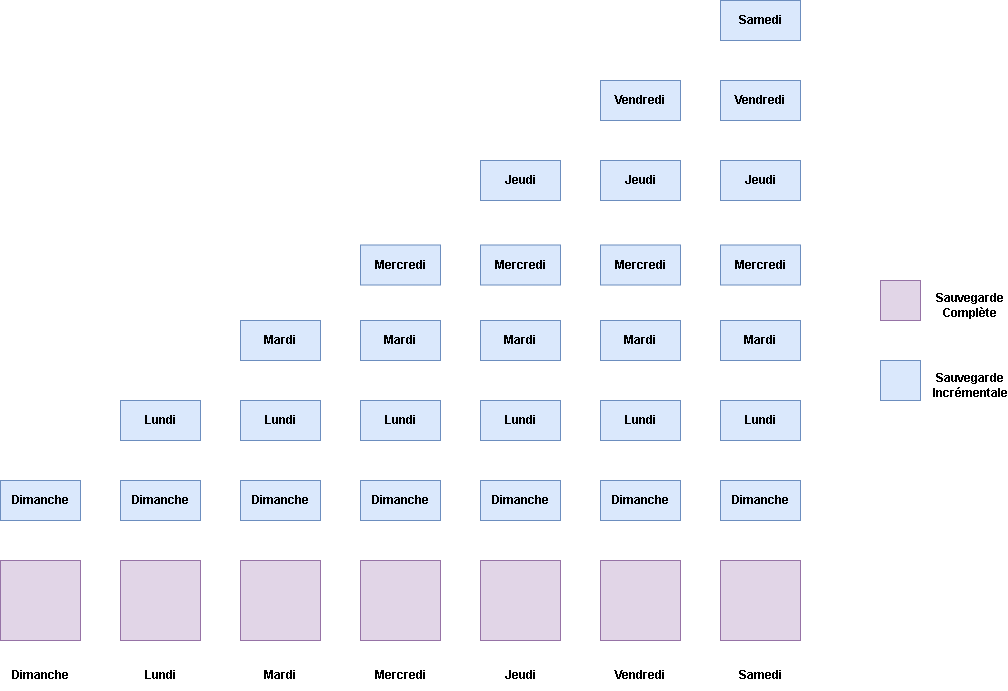

The diagram above was exported from draw.io. Its source (the exported page's mxGraphModel, read from the mxfile embedded in the PNG):
<mxGraphModel dx="1020" dy="591" grid="1" gridSize="10" guides="1" tooltips="1" connect="1" arrows="1" fold="1" page="1" pageScale="1" pageWidth="1654" pageHeight="1169" math="0" shadow="0">
  <root>
    <mxCell id="0" />
    <mxCell id="1" parent="0" />
    <mxCell id="BiXLZqRK49zZWS47JtWX-1" value="" style="whiteSpace=wrap;html=1;aspect=fixed;fillColor=#e1d5e7;strokeColor=#9673a6;" vertex="1" parent="1">
      <mxGeometry x="80" y="880" width="80" height="80" as="geometry" />
    </mxCell>
    <mxCell id="BiXLZqRK49zZWS47JtWX-2" value="" style="whiteSpace=wrap;html=1;aspect=fixed;fillColor=#e1d5e7;strokeColor=#9673a6;" vertex="1" parent="1">
      <mxGeometry x="200" y="880" width="80" height="80" as="geometry" />
    </mxCell>
    <mxCell id="BiXLZqRK49zZWS47JtWX-3" value="" style="whiteSpace=wrap;html=1;aspect=fixed;fillColor=#e1d5e7;strokeColor=#9673a6;" vertex="1" parent="1">
      <mxGeometry x="320" y="880" width="80" height="80" as="geometry" />
    </mxCell>
    <mxCell id="BiXLZqRK49zZWS47JtWX-4" value="" style="whiteSpace=wrap;html=1;aspect=fixed;fillColor=#e1d5e7;strokeColor=#9673a6;" vertex="1" parent="1">
      <mxGeometry x="440" y="880" width="80" height="80" as="geometry" />
    </mxCell>
    <mxCell id="BiXLZqRK49zZWS47JtWX-5" value="" style="whiteSpace=wrap;html=1;aspect=fixed;fillColor=#e1d5e7;strokeColor=#9673a6;" vertex="1" parent="1">
      <mxGeometry x="560" y="880" width="80" height="80" as="geometry" />
    </mxCell>
    <mxCell id="BiXLZqRK49zZWS47JtWX-6" value="" style="whiteSpace=wrap;html=1;aspect=fixed;fillColor=#e1d5e7;strokeColor=#9673a6;" vertex="1" parent="1">
      <mxGeometry x="680" y="880" width="80" height="80" as="geometry" />
    </mxCell>
    <mxCell id="BiXLZqRK49zZWS47JtWX-7" value="" style="whiteSpace=wrap;html=1;aspect=fixed;fillColor=#e1d5e7;strokeColor=#9673a6;" vertex="1" parent="1">
      <mxGeometry x="800" y="880" width="80" height="80" as="geometry" />
    </mxCell>
    <mxCell id="BiXLZqRK49zZWS47JtWX-9" value="&lt;b&gt;Dimanche&lt;/b&gt;" style="rounded=0;whiteSpace=wrap;html=1;fillColor=#dae8fc;strokeColor=#6c8ebf;" vertex="1" parent="1">
      <mxGeometry x="80" y="800" width="80" height="40" as="geometry" />
    </mxCell>
    <mxCell id="BiXLZqRK49zZWS47JtWX-10" value="&lt;b&gt;Dimanche&lt;/b&gt;" style="rounded=0;whiteSpace=wrap;html=1;fillColor=#dae8fc;strokeColor=#6c8ebf;" vertex="1" parent="1">
      <mxGeometry x="200" y="800" width="80" height="40" as="geometry" />
    </mxCell>
    <mxCell id="BiXLZqRK49zZWS47JtWX-11" value="&lt;b&gt;Lundi&lt;/b&gt;" style="rounded=0;whiteSpace=wrap;html=1;fillColor=#dae8fc;strokeColor=#6c8ebf;" vertex="1" parent="1">
      <mxGeometry x="200" y="720" width="80" height="40" as="geometry" />
    </mxCell>
    <mxCell id="BiXLZqRK49zZWS47JtWX-12" value="&lt;b&gt;Dimanche&lt;/b&gt;" style="rounded=0;whiteSpace=wrap;html=1;fillColor=#dae8fc;strokeColor=#6c8ebf;" vertex="1" parent="1">
      <mxGeometry x="320" y="800" width="80" height="40" as="geometry" />
    </mxCell>
    <mxCell id="BiXLZqRK49zZWS47JtWX-13" value="&lt;b&gt;Lundi&lt;/b&gt;" style="rounded=0;whiteSpace=wrap;html=1;fillColor=#dae8fc;strokeColor=#6c8ebf;" vertex="1" parent="1">
      <mxGeometry x="320" y="720" width="80" height="40" as="geometry" />
    </mxCell>
    <mxCell id="BiXLZqRK49zZWS47JtWX-14" value="&lt;b&gt;Mardi&lt;/b&gt;" style="rounded=0;whiteSpace=wrap;html=1;fillColor=#dae8fc;strokeColor=#6c8ebf;" vertex="1" parent="1">
      <mxGeometry x="320" y="640" width="80" height="40" as="geometry" />
    </mxCell>
    <mxCell id="BiXLZqRK49zZWS47JtWX-15" value="&lt;b&gt;Dimanche&lt;/b&gt;" style="rounded=0;whiteSpace=wrap;html=1;fillColor=#dae8fc;strokeColor=#6c8ebf;" vertex="1" parent="1">
      <mxGeometry x="440" y="800" width="80" height="40" as="geometry" />
    </mxCell>
    <mxCell id="BiXLZqRK49zZWS47JtWX-16" value="&lt;b&gt;Lundi&lt;/b&gt;" style="rounded=0;whiteSpace=wrap;html=1;fillColor=#dae8fc;strokeColor=#6c8ebf;" vertex="1" parent="1">
      <mxGeometry x="440" y="720" width="80" height="40" as="geometry" />
    </mxCell>
    <mxCell id="BiXLZqRK49zZWS47JtWX-17" value="&lt;b&gt;Mardi&lt;/b&gt;" style="rounded=0;whiteSpace=wrap;html=1;fillColor=#dae8fc;strokeColor=#6c8ebf;" vertex="1" parent="1">
      <mxGeometry x="440" y="640" width="80" height="40" as="geometry" />
    </mxCell>
    <mxCell id="BiXLZqRK49zZWS47JtWX-18" value="&lt;b&gt;Mercredi&lt;/b&gt;" style="rounded=0;whiteSpace=wrap;html=1;fillColor=#dae8fc;strokeColor=#6c8ebf;" vertex="1" parent="1">
      <mxGeometry x="440" y="564.5" width="80" height="40" as="geometry" />
    </mxCell>
    <mxCell id="BiXLZqRK49zZWS47JtWX-19" value="&lt;b&gt;Dimanche&lt;/b&gt;" style="rounded=0;whiteSpace=wrap;html=1;fillColor=#dae8fc;strokeColor=#6c8ebf;" vertex="1" parent="1">
      <mxGeometry x="560" y="800" width="80" height="40" as="geometry" />
    </mxCell>
    <mxCell id="BiXLZqRK49zZWS47JtWX-20" value="&lt;b&gt;Lundi&lt;/b&gt;" style="rounded=0;whiteSpace=wrap;html=1;fillColor=#dae8fc;strokeColor=#6c8ebf;" vertex="1" parent="1">
      <mxGeometry x="560" y="720" width="80" height="40" as="geometry" />
    </mxCell>
    <mxCell id="BiXLZqRK49zZWS47JtWX-21" value="&lt;b&gt;Mardi&lt;/b&gt;" style="rounded=0;whiteSpace=wrap;html=1;fillColor=#dae8fc;strokeColor=#6c8ebf;" vertex="1" parent="1">
      <mxGeometry x="560" y="640" width="80" height="40" as="geometry" />
    </mxCell>
    <mxCell id="BiXLZqRK49zZWS47JtWX-22" value="&lt;b&gt;Mercredi&lt;/b&gt;" style="rounded=0;whiteSpace=wrap;html=1;fillColor=#dae8fc;strokeColor=#6c8ebf;" vertex="1" parent="1">
      <mxGeometry x="560" y="564.5" width="80" height="40" as="geometry" />
    </mxCell>
    <mxCell id="BiXLZqRK49zZWS47JtWX-23" value="&lt;b&gt;Jeudi&lt;/b&gt;" style="rounded=0;whiteSpace=wrap;html=1;fillColor=#dae8fc;strokeColor=#6c8ebf;" vertex="1" parent="1">
      <mxGeometry x="560" y="480" width="80" height="40" as="geometry" />
    </mxCell>
    <mxCell id="BiXLZqRK49zZWS47JtWX-29" value="&lt;b&gt;Dimanche&lt;/b&gt;" style="rounded=0;whiteSpace=wrap;html=1;fillColor=#dae8fc;strokeColor=#6c8ebf;" vertex="1" parent="1">
      <mxGeometry x="680" y="800" width="80" height="40" as="geometry" />
    </mxCell>
    <mxCell id="BiXLZqRK49zZWS47JtWX-30" value="&lt;b&gt;Lundi&lt;/b&gt;" style="rounded=0;whiteSpace=wrap;html=1;fillColor=#dae8fc;strokeColor=#6c8ebf;" vertex="1" parent="1">
      <mxGeometry x="680" y="720" width="80" height="40" as="geometry" />
    </mxCell>
    <mxCell id="BiXLZqRK49zZWS47JtWX-31" value="&lt;b&gt;Mardi&lt;/b&gt;" style="rounded=0;whiteSpace=wrap;html=1;fillColor=#dae8fc;strokeColor=#6c8ebf;" vertex="1" parent="1">
      <mxGeometry x="680" y="640" width="80" height="40" as="geometry" />
    </mxCell>
    <mxCell id="BiXLZqRK49zZWS47JtWX-32" value="&lt;b&gt;Mercredi&lt;/b&gt;" style="rounded=0;whiteSpace=wrap;html=1;fillColor=#dae8fc;strokeColor=#6c8ebf;" vertex="1" parent="1">
      <mxGeometry x="680" y="564.5" width="80" height="40" as="geometry" />
    </mxCell>
    <mxCell id="BiXLZqRK49zZWS47JtWX-33" value="&lt;b&gt;Jeudi&lt;/b&gt;" style="rounded=0;whiteSpace=wrap;html=1;fillColor=#dae8fc;strokeColor=#6c8ebf;" vertex="1" parent="1">
      <mxGeometry x="680" y="480" width="80" height="40" as="geometry" />
    </mxCell>
    <mxCell id="BiXLZqRK49zZWS47JtWX-34" value="&lt;b&gt;Vendredi&lt;/b&gt;" style="rounded=0;whiteSpace=wrap;html=1;fillColor=#dae8fc;strokeColor=#6c8ebf;" vertex="1" parent="1">
      <mxGeometry x="680" y="400" width="80" height="40" as="geometry" />
    </mxCell>
    <mxCell id="BiXLZqRK49zZWS47JtWX-35" value="&lt;b&gt;Dimanche&lt;/b&gt;" style="rounded=0;whiteSpace=wrap;html=1;fillColor=#dae8fc;strokeColor=#6c8ebf;" vertex="1" parent="1">
      <mxGeometry x="800" y="800" width="80" height="40" as="geometry" />
    </mxCell>
    <mxCell id="BiXLZqRK49zZWS47JtWX-36" value="&lt;b&gt;Lundi&lt;/b&gt;" style="rounded=0;whiteSpace=wrap;html=1;fillColor=#dae8fc;strokeColor=#6c8ebf;" vertex="1" parent="1">
      <mxGeometry x="800" y="720" width="80" height="40" as="geometry" />
    </mxCell>
    <mxCell id="BiXLZqRK49zZWS47JtWX-37" value="&lt;b&gt;Mardi&lt;/b&gt;" style="rounded=0;whiteSpace=wrap;html=1;fillColor=#dae8fc;strokeColor=#6c8ebf;" vertex="1" parent="1">
      <mxGeometry x="800" y="640" width="80" height="40" as="geometry" />
    </mxCell>
    <mxCell id="BiXLZqRK49zZWS47JtWX-38" value="&lt;b&gt;Mercredi&lt;/b&gt;" style="rounded=0;whiteSpace=wrap;html=1;fillColor=#dae8fc;strokeColor=#6c8ebf;" vertex="1" parent="1">
      <mxGeometry x="800" y="564.5" width="80" height="40" as="geometry" />
    </mxCell>
    <mxCell id="BiXLZqRK49zZWS47JtWX-39" value="&lt;b&gt;Jeudi&lt;/b&gt;" style="rounded=0;whiteSpace=wrap;html=1;fillColor=#dae8fc;strokeColor=#6c8ebf;" vertex="1" parent="1">
      <mxGeometry x="800" y="480" width="80" height="40" as="geometry" />
    </mxCell>
    <mxCell id="BiXLZqRK49zZWS47JtWX-40" value="&lt;b&gt;Vendredi&lt;/b&gt;" style="rounded=0;whiteSpace=wrap;html=1;fillColor=#dae8fc;strokeColor=#6c8ebf;" vertex="1" parent="1">
      <mxGeometry x="800" y="400" width="80" height="40" as="geometry" />
    </mxCell>
    <mxCell id="BiXLZqRK49zZWS47JtWX-41" value="&lt;b&gt;Samedi&lt;/b&gt;" style="rounded=0;whiteSpace=wrap;html=1;fillColor=#dae8fc;strokeColor=#6c8ebf;" vertex="1" parent="1">
      <mxGeometry x="800" y="320" width="80" height="40" as="geometry" />
    </mxCell>
    <mxCell id="BiXLZqRK49zZWS47JtWX-50" value="&lt;b&gt;Dimanche&lt;/b&gt;" style="text;html=1;align=center;verticalAlign=middle;whiteSpace=wrap;rounded=0;" vertex="1" parent="1">
      <mxGeometry x="90" y="980" width="60" height="30" as="geometry" />
    </mxCell>
    <mxCell id="BiXLZqRK49zZWS47JtWX-51" value="&lt;b&gt;Lundi&lt;/b&gt;" style="text;html=1;align=center;verticalAlign=middle;whiteSpace=wrap;rounded=0;" vertex="1" parent="1">
      <mxGeometry x="210" y="980" width="60" height="30" as="geometry" />
    </mxCell>
    <mxCell id="BiXLZqRK49zZWS47JtWX-52" value="&lt;b&gt;Mardi&lt;/b&gt;" style="text;html=1;align=center;verticalAlign=middle;whiteSpace=wrap;rounded=0;" vertex="1" parent="1">
      <mxGeometry x="330" y="980" width="60" height="30" as="geometry" />
    </mxCell>
    <mxCell id="BiXLZqRK49zZWS47JtWX-53" value="&lt;b&gt;Mercredi&lt;/b&gt;" style="text;html=1;align=center;verticalAlign=middle;whiteSpace=wrap;rounded=0;" vertex="1" parent="1">
      <mxGeometry x="450" y="980" width="60" height="30" as="geometry" />
    </mxCell>
    <mxCell id="BiXLZqRK49zZWS47JtWX-54" value="&lt;b&gt;Jeudi&lt;/b&gt;" style="text;html=1;align=center;verticalAlign=middle;whiteSpace=wrap;rounded=0;" vertex="1" parent="1">
      <mxGeometry x="570" y="980" width="60" height="30" as="geometry" />
    </mxCell>
    <mxCell id="BiXLZqRK49zZWS47JtWX-55" value="&lt;b&gt;Vendredi&lt;/b&gt;" style="text;html=1;align=center;verticalAlign=middle;whiteSpace=wrap;rounded=0;" vertex="1" parent="1">
      <mxGeometry x="690" y="980" width="60" height="30" as="geometry" />
    </mxCell>
    <mxCell id="BiXLZqRK49zZWS47JtWX-56" value="&lt;b&gt;Samedi&lt;/b&gt;" style="text;html=1;align=center;verticalAlign=middle;whiteSpace=wrap;rounded=0;" vertex="1" parent="1">
      <mxGeometry x="810" y="980" width="60" height="30" as="geometry" />
    </mxCell>
    <mxCell id="BiXLZqRK49zZWS47JtWX-58" value="" style="whiteSpace=wrap;html=1;aspect=fixed;fillColor=#e1d5e7;strokeColor=#9673a6;" vertex="1" parent="1">
      <mxGeometry x="960" y="600" width="40" height="40" as="geometry" />
    </mxCell>
    <mxCell id="BiXLZqRK49zZWS47JtWX-60" value="&lt;b&gt;Sauvegarde Complète&lt;/b&gt;" style="text;html=1;align=center;verticalAlign=middle;whiteSpace=wrap;rounded=0;" vertex="1" parent="1">
      <mxGeometry x="1020" y="610" width="60" height="30" as="geometry" />
    </mxCell>
    <mxCell id="BiXLZqRK49zZWS47JtWX-61" value="" style="whiteSpace=wrap;html=1;aspect=fixed;fillColor=#dae8fc;strokeColor=#6c8ebf;" vertex="1" parent="1">
      <mxGeometry x="960" y="680" width="40" height="40" as="geometry" />
    </mxCell>
    <mxCell id="BiXLZqRK49zZWS47JtWX-62" value="&lt;b&gt;Sauvegarde Incrémentale&lt;/b&gt;" style="text;html=1;align=center;verticalAlign=middle;whiteSpace=wrap;rounded=0;" vertex="1" parent="1">
      <mxGeometry x="1020" y="690" width="60" height="30" as="geometry" />
    </mxCell>
  </root>
</mxGraphModel>